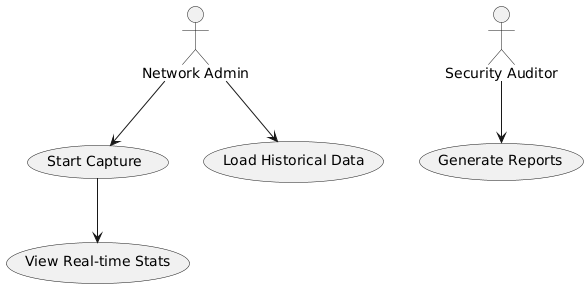

The diagram above was rendered by PlantUML. Its source (embedded in the PNG):
@startuml
actor "Network Admin" as Admin
actor "Security Auditor" as Auditor
Admin --> (Start Capture)
(Start Capture) --> (View Real-time Stats)
Admin --> (Load Historical Data)
Auditor --> (Generate Reports)
@enduml